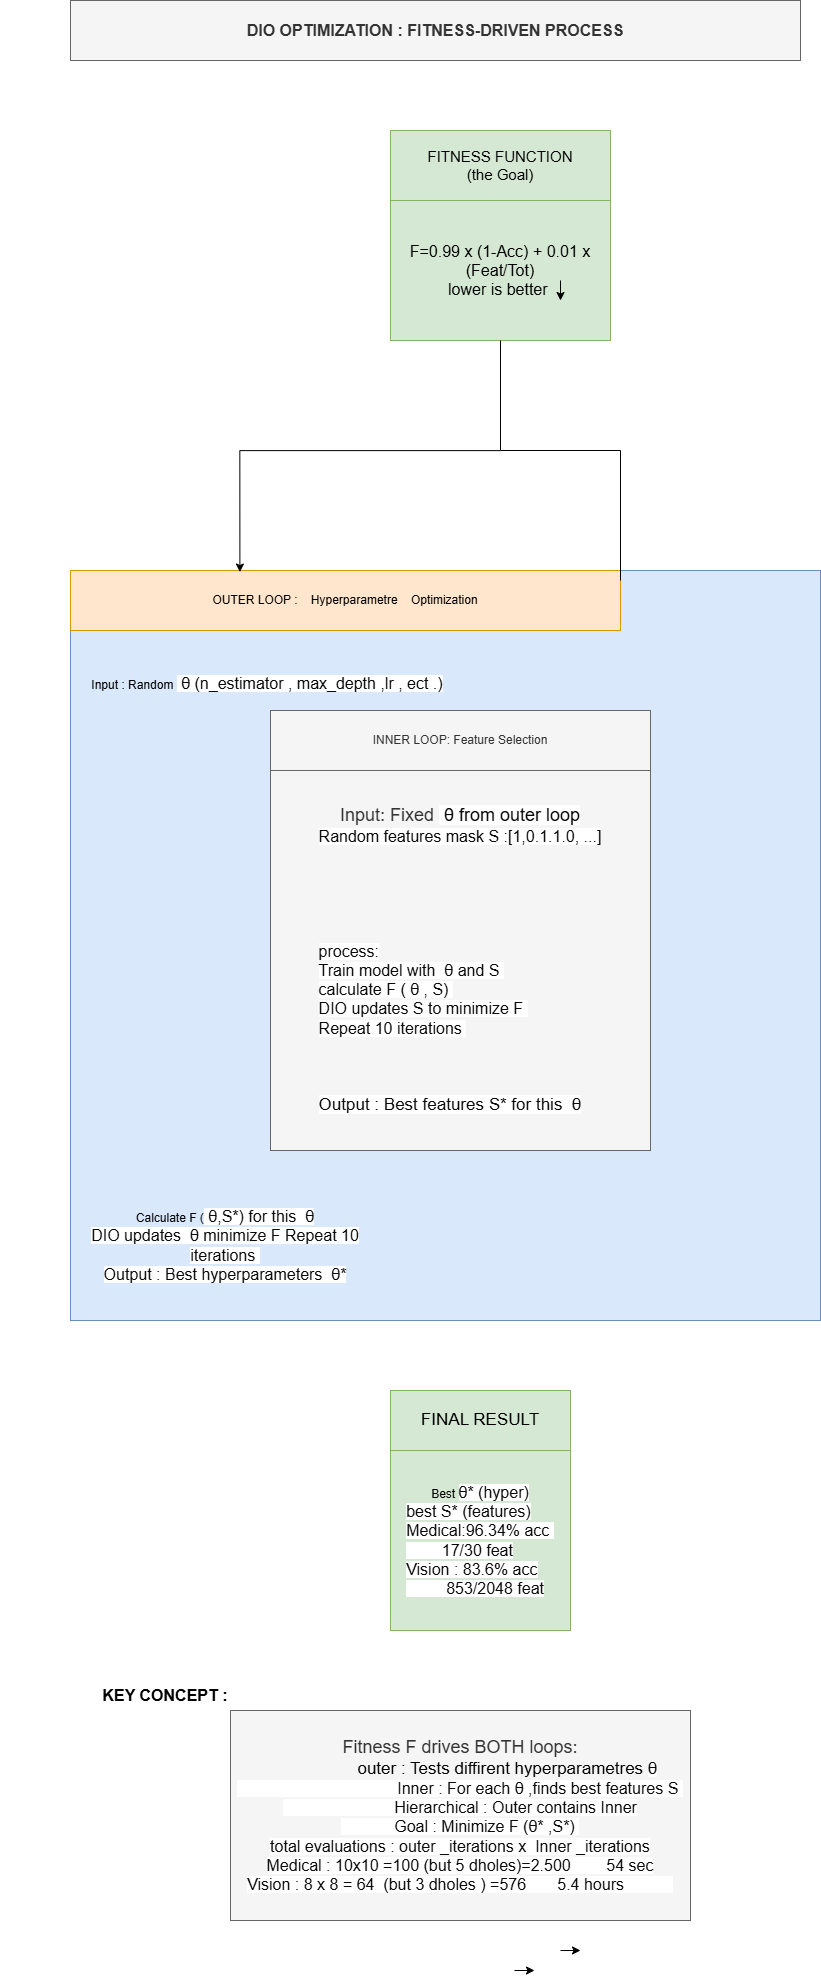

The diagram above was exported from draw.io. Its source (the exported page's mxGraphModel, read from the mxfile embedded in the PNG):
<mxGraphModel dx="2316" dy="1267" grid="1" gridSize="10" guides="1" tooltips="1" connect="1" arrows="1" fold="1" page="1" pageScale="1" pageWidth="827" pageHeight="1169" background="#ffffff" math="0" shadow="0">
  <root>
    <mxCell id="0" />
    <mxCell id="1" parent="0" />
    <mxCell id="FXJ0bk1-zm6-lINw7LLS-1" value="&lt;b&gt;&lt;font style=&quot;font-size: 16px;&quot;&gt;DIO OPTIMIZATION : FITNESS-DRIVEN PROCESS&lt;/font&gt;&lt;/b&gt;" style="rounded=0;whiteSpace=wrap;html=1;fillColor=#f5f5f5;fontColor=#333333;strokeColor=#666666;" parent="1" vertex="1">
      <mxGeometry x="190" y="60" width="730" height="60" as="geometry" />
    </mxCell>
    <mxCell id="FXJ0bk1-zm6-lINw7LLS-3" value="&lt;font style=&quot;font-size: 15px;&quot;&gt;FITNESS FUNCTION&lt;/font&gt;&lt;div&gt;&lt;font style=&quot;font-size: 15px;&quot;&gt;(the Goal)&lt;/font&gt;&lt;/div&gt;" style="rounded=0;whiteSpace=wrap;html=1;fillColor=#d5e8d4;strokeColor=#82b366;" parent="1" vertex="1">
      <mxGeometry x="510" y="190" width="220" height="70" as="geometry" />
    </mxCell>
    <mxCell id="FXJ0bk1-zm6-lINw7LLS-4" value="&lt;font style=&quot;font-size: 16px;&quot;&gt;F=0.99 x (1-Acc) + 0.01 x (Feat/Tot)&lt;/font&gt;&lt;div&gt;&lt;font style=&quot;font-size: 16px;&quot;&gt;lower is better&amp;nbsp;&lt;/font&gt;&lt;/div&gt;" style="rounded=0;whiteSpace=wrap;html=1;fillColor=#d5e8d4;strokeColor=#82b366;" parent="1" vertex="1">
      <mxGeometry x="510" y="260" width="220" height="140" as="geometry" />
    </mxCell>
    <mxCell id="FXJ0bk1-zm6-lINw7LLS-5" value="" style="endArrow=classic;html=1;rounded=0;" parent="1" edge="1">
      <mxGeometry width="50" height="50" relative="1" as="geometry">
        <mxPoint x="680" y="340" as="sourcePoint" />
        <mxPoint x="680" y="360" as="targetPoint" />
      </mxGeometry>
    </mxCell>
    <mxCell id="FXJ0bk1-zm6-lINw7LLS-8" value="&lt;div&gt;&lt;br&gt;&lt;/div&gt;" style="whiteSpace=wrap;html=1;aspect=fixed;fillColor=#dae8fc;strokeColor=#6c8ebf;" parent="1" vertex="1">
      <mxGeometry x="190" y="630" width="750" height="750" as="geometry" />
    </mxCell>
    <mxCell id="FXJ0bk1-zm6-lINw7LLS-9" value="OUTER LOOP :&amp;nbsp; &amp;nbsp; Hyperparametre&amp;nbsp; &amp;nbsp; Optimization" style="rounded=0;whiteSpace=wrap;html=1;fillColor=#ffe6cc;strokeColor=#d79b00;" parent="1" vertex="1">
      <mxGeometry x="190" y="630" width="550" height="60" as="geometry" />
    </mxCell>
    <mxCell id="FXJ0bk1-zm6-lINw7LLS-11" value="INNER LOOP: Feature Selection" style="rounded=0;whiteSpace=wrap;html=1;fillColor=#f5f5f5;strokeColor=#666666;fontColor=#333333;" parent="1" vertex="1">
      <mxGeometry x="390" y="770" width="380" height="60" as="geometry" />
    </mxCell>
    <mxCell id="NlMbggvTh0SPWzX7evCe-1" value="&lt;font style=&quot;font-size: 18px;&quot;&gt;Input: Fixed&amp;nbsp;&lt;span style=&quot;color: rgb(10, 10, 10); font-family: &amp;quot;Google Sans&amp;quot;, Roboto, Arial, sans-serif; text-align: start; background-color: rgb(255, 255, 255);&quot;&gt;&amp;nbsp;θ from outer loop&lt;/span&gt;&lt;/font&gt;&lt;div&gt;&lt;span style=&quot;color: rgb(10, 10, 10); font-family: &amp;quot;Google Sans&amp;quot;, Roboto, Arial, sans-serif; font-size: 16px; text-align: start; background-color: rgb(255, 255, 255);&quot;&gt;Random features mask S :[1,0.1.1.0, ...]&lt;/span&gt;&lt;/div&gt;&lt;div&gt;&lt;span style=&quot;color: rgb(10, 10, 10); font-family: &amp;quot;Google Sans&amp;quot;, Roboto, Arial, sans-serif; font-size: 16px; text-align: start; background-color: rgb(255, 255, 255);&quot;&gt;&lt;br&gt;&lt;/span&gt;&lt;/div&gt;&lt;div&gt;&lt;span style=&quot;color: rgb(10, 10, 10); font-family: &amp;quot;Google Sans&amp;quot;, Roboto, Arial, sans-serif; font-size: 16px; text-align: start; background-color: rgb(255, 255, 255);&quot;&gt;&lt;br&gt;&lt;/span&gt;&lt;/div&gt;&lt;div&gt;&lt;span style=&quot;color: rgb(10, 10, 10); font-family: &amp;quot;Google Sans&amp;quot;, Roboto, Arial, sans-serif; font-size: 16px; text-align: start; background-color: rgb(255, 255, 255);&quot;&gt;&lt;br&gt;&lt;/span&gt;&lt;/div&gt;&lt;div&gt;&lt;span style=&quot;color: rgb(10, 10, 10); font-family: &amp;quot;Google Sans&amp;quot;, Roboto, Arial, sans-serif; font-size: 16px; text-align: start; background-color: rgb(255, 255, 255);&quot;&gt;&lt;br&gt;&lt;/span&gt;&lt;/div&gt;&lt;div&gt;&lt;span style=&quot;color: rgb(10, 10, 10); font-family: &amp;quot;Google Sans&amp;quot;, Roboto, Arial, sans-serif; font-size: 16px; text-align: start; background-color: rgb(255, 255, 255);&quot;&gt;&lt;br&gt;&lt;/span&gt;&lt;/div&gt;&lt;div style=&quot;text-align: start;&quot;&gt;&lt;font color=&quot;#0a0a0a&quot; face=&quot;Google Sans, Roboto, Arial, sans-serif&quot;&gt;&lt;span style=&quot;font-size: 16px; background-color: rgb(255, 255, 255);&quot;&gt;process:&lt;/span&gt;&lt;/font&gt;&lt;/div&gt;&lt;div style=&quot;text-align: start;&quot;&gt;&lt;font color=&quot;#0a0a0a&quot; face=&quot;Google Sans, Roboto, Arial, sans-serif&quot;&gt;&lt;span style=&quot;font-size: 16px; background-color: rgb(255, 255, 255);&quot;&gt;Train model with&amp;nbsp;&lt;/span&gt;&lt;/font&gt;&lt;span style=&quot;background-color: rgb(255, 255, 255); color: rgb(10, 10, 10); font-family: &amp;quot;Google Sans&amp;quot;, Roboto, Arial, sans-serif; font-size: 16px;&quot;&gt;&amp;nbsp;&lt;/span&gt;&lt;span style=&quot;background-color: rgb(255, 255, 255); color: rgb(10, 10, 10); font-family: &amp;quot;Google Sans&amp;quot;, Roboto, Arial, sans-serif; font-size: 16px;&quot;&gt;θ and S&amp;nbsp;&lt;/span&gt;&lt;/div&gt;&lt;div style=&quot;text-align: start;&quot;&gt;&lt;span style=&quot;background-color: rgb(255, 255, 255); color: rgb(10, 10, 10); font-family: &amp;quot;Google Sans&amp;quot;, Roboto, Arial, sans-serif; font-size: 16px;&quot;&gt;calculate F (&lt;/span&gt;&lt;span style=&quot;background-color: rgb(255, 255, 255); color: rgb(10, 10, 10); font-family: &amp;quot;Google Sans&amp;quot;, Roboto, Arial, sans-serif; font-size: 16px;&quot;&gt;&amp;nbsp;&lt;/span&gt;&lt;span style=&quot;background-color: rgb(255, 255, 255); color: rgb(10, 10, 10); font-family: &amp;quot;Google Sans&amp;quot;, Roboto, Arial, sans-serif; font-size: 16px;&quot;&gt;θ , S)&amp;nbsp;&lt;/span&gt;&lt;/div&gt;&lt;div style=&quot;text-align: start;&quot;&gt;&lt;span style=&quot;background-color: rgb(255, 255, 255); color: rgb(10, 10, 10); font-family: &amp;quot;Google Sans&amp;quot;, Roboto, Arial, sans-serif; font-size: 16px;&quot;&gt;DIO updates S to minimize F&amp;nbsp;&lt;/span&gt;&lt;/div&gt;&lt;div style=&quot;text-align: start;&quot;&gt;&lt;font color=&quot;#0a0a0a&quot; face=&quot;Google Sans, Roboto, Arial, sans-serif&quot;&gt;&lt;span style=&quot;font-size: 16px; background-color: rgb(255, 255, 255);&quot;&gt;Repeat 10 iterations&amp;nbsp;&lt;/span&gt;&lt;/font&gt;&lt;/div&gt;&lt;div style=&quot;text-align: start;&quot;&gt;&lt;font color=&quot;#0a0a0a&quot; face=&quot;Google Sans, Roboto, Arial, sans-serif&quot;&gt;&lt;span style=&quot;font-size: 16px; background-color: rgb(255, 255, 255);&quot;&gt;&lt;br&gt;&lt;/span&gt;&lt;/font&gt;&lt;/div&gt;&lt;div style=&quot;text-align: start;&quot;&gt;&lt;font color=&quot;#0a0a0a&quot; face=&quot;Google Sans, Roboto, Arial, sans-serif&quot;&gt;&lt;span style=&quot;font-size: 16px; background-color: rgb(255, 255, 255);&quot;&gt;&lt;br&gt;&lt;/span&gt;&lt;/font&gt;&lt;/div&gt;&lt;div style=&quot;text-align: start;&quot;&gt;&lt;font color=&quot;#0a0a0a&quot; face=&quot;Google Sans, Roboto, Arial, sans-serif&quot;&gt;&lt;span style=&quot;font-size: 16px; background-color: rgb(255, 255, 255);&quot;&gt;&lt;br&gt;&lt;/span&gt;&lt;/font&gt;&lt;/div&gt;&lt;div style=&quot;text-align: start;&quot;&gt;&lt;font style=&quot;font-size: 17px;&quot;&gt;&lt;font color=&quot;#0a0a0a&quot; face=&quot;Google Sans, Roboto, Arial, sans-serif&quot;&gt;&lt;span style=&quot;background-color: rgb(255, 255, 255);&quot;&gt;Output : Best features S* for this&amp;nbsp;&lt;/span&gt;&lt;/font&gt;&lt;span style=&quot;background-color: rgb(255, 255, 255); color: rgb(10, 10, 10); font-family: &amp;quot;Google Sans&amp;quot;, Roboto, Arial, sans-serif;&quot;&gt;&amp;nbsp;&lt;/span&gt;&lt;span style=&quot;background-color: rgb(255, 255, 255); color: rgb(10, 10, 10); font-family: &amp;quot;Google Sans&amp;quot;, Roboto, Arial, sans-serif;&quot;&gt;θ&lt;/span&gt;&lt;/font&gt;&lt;/div&gt;" style="whiteSpace=wrap;html=1;aspect=fixed;fillColor=#f5f5f5;fontColor=#333333;strokeColor=#666666;" parent="1" vertex="1">
      <mxGeometry x="390" y="830" width="380" height="380" as="geometry" />
    </mxCell>
    <mxCell id="NlMbggvTh0SPWzX7evCe-2" value="&lt;div&gt;&lt;span style=&quot;background-color: transparent; color: light-dark(rgb(0, 0, 0), rgb(255, 255, 255));&quot;&gt;Input : Random&amp;nbsp;&lt;/span&gt;&lt;span style=&quot;color: rgb(10, 10, 10); font-family: &amp;quot;Google Sans&amp;quot;, Roboto, Arial, sans-serif; font-size: 16px; text-align: start; background-color: rgb(255, 255, 255);&quot;&gt;&amp;nbsp;θ (n_estimator , max_depth ,lr , ect .)&lt;/span&gt;&lt;/div&gt;&lt;div&gt;&lt;div style=&quot;text-align: start;&quot;&gt;&lt;font face=&quot;Google Sans, Roboto, Arial, sans-serif&quot;&gt;&lt;span style=&quot;font-size: 16px;&quot;&gt;&lt;br&gt;&lt;/span&gt;&lt;/font&gt;&lt;/div&gt;&lt;div style=&quot;text-align: start;&quot;&gt;&lt;font face=&quot;Google Sans, Roboto, Arial, sans-serif&quot;&gt;&lt;span style=&quot;font-size: 16px;&quot;&gt;&lt;br&gt;&lt;/span&gt;&lt;/font&gt;&lt;/div&gt;&lt;div style=&quot;text-align: start;&quot;&gt;&lt;font face=&quot;Google Sans, Roboto, Arial, sans-serif&quot;&gt;&lt;span style=&quot;font-size: 16px;&quot;&gt;&lt;br&gt;&lt;/span&gt;&lt;/font&gt;&lt;/div&gt;&lt;div style=&quot;text-align: start;&quot;&gt;&lt;font face=&quot;Google Sans, Roboto, Arial, sans-serif&quot;&gt;&lt;span style=&quot;font-size: 16px;&quot;&gt;&lt;br&gt;&lt;/span&gt;&lt;/font&gt;&lt;/div&gt;&lt;div style=&quot;text-align: start;&quot;&gt;&lt;font face=&quot;Google Sans, Roboto, Arial, sans-serif&quot;&gt;&lt;span style=&quot;font-size: 16px;&quot;&gt;&lt;br&gt;&lt;/span&gt;&lt;/font&gt;&lt;/div&gt;&lt;div style=&quot;text-align: start;&quot;&gt;&lt;font face=&quot;Google Sans, Roboto, Arial, sans-serif&quot;&gt;&lt;span style=&quot;font-size: 16px;&quot;&gt;&lt;br&gt;&lt;/span&gt;&lt;/font&gt;&lt;/div&gt;&lt;div style=&quot;text-align: start;&quot;&gt;&lt;font face=&quot;Google Sans, Roboto, Arial, sans-serif&quot;&gt;&lt;span style=&quot;font-size: 16px;&quot;&gt;&lt;br&gt;&lt;/span&gt;&lt;/font&gt;&lt;/div&gt;&lt;div style=&quot;text-align: start;&quot;&gt;&lt;font face=&quot;Google Sans, Roboto, Arial, sans-serif&quot;&gt;&lt;span style=&quot;font-size: 16px;&quot;&gt;&lt;br&gt;&lt;/span&gt;&lt;/font&gt;&lt;/div&gt;&lt;/div&gt;" style="text;html=1;whiteSpace=wrap;strokeColor=none;fillColor=none;align=center;verticalAlign=middle;rounded=0;" parent="1" vertex="1">
      <mxGeometry x="120" y="780" width="534" height="80" as="geometry" />
    </mxCell>
    <mxCell id="NlMbggvTh0SPWzX7evCe-5" value="Calculate F (&lt;span style=&quot;color: rgb(10, 10, 10); font-family: &amp;quot;Google Sans&amp;quot;, Roboto, Arial, sans-serif; font-size: 16px; text-align: start; background-color: rgb(255, 255, 255);&quot;&gt;&amp;nbsp;θ,S*) for this&amp;nbsp;&lt;/span&gt;&lt;span style=&quot;color: rgb(10, 10, 10); font-family: &amp;quot;Google Sans&amp;quot;, Roboto, Arial, sans-serif; font-size: 16px; text-align: start; background-color: rgb(255, 255, 255);&quot;&gt;&amp;nbsp;θ&lt;/span&gt;&lt;div&gt;&lt;span style=&quot;color: rgb(10, 10, 10); font-family: &amp;quot;Google Sans&amp;quot;, Roboto, Arial, sans-serif; font-size: 16px; text-align: start; background-color: rgb(255, 255, 255);&quot;&gt;DIO updates&amp;nbsp;&lt;/span&gt;&lt;span style=&quot;background-color: rgb(255, 255, 255); color: rgb(10, 10, 10); font-family: &amp;quot;Google Sans&amp;quot;, Roboto, Arial, sans-serif; font-size: 16px; text-align: start;&quot;&gt;&amp;nbsp;&lt;/span&gt;&lt;span style=&quot;background-color: rgb(255, 255, 255); color: rgb(10, 10, 10); font-family: &amp;quot;Google Sans&amp;quot;, Roboto, Arial, sans-serif; font-size: 16px; text-align: start;&quot;&gt;θ minimize F Repeat 10 iterations&amp;nbsp;&lt;/span&gt;&lt;/div&gt;&lt;div&gt;&lt;span style=&quot;background-color: rgb(255, 255, 255); color: rgb(10, 10, 10); font-family: &amp;quot;Google Sans&amp;quot;, Roboto, Arial, sans-serif; font-size: 16px; text-align: start;&quot;&gt;Output : Best hyperparameters&amp;nbsp;&lt;/span&gt;&lt;span style=&quot;background-color: rgb(255, 255, 255); color: rgb(10, 10, 10); font-family: &amp;quot;Google Sans&amp;quot;, Roboto, Arial, sans-serif; font-size: 16px; text-align: start;&quot;&gt;&amp;nbsp;&lt;/span&gt;&lt;span style=&quot;background-color: rgb(255, 255, 255); color: rgb(10, 10, 10); font-family: &amp;quot;Google Sans&amp;quot;, Roboto, Arial, sans-serif; font-size: 16px; text-align: start;&quot;&gt;θ*&lt;/span&gt;&lt;/div&gt;" style="text;html=1;whiteSpace=wrap;strokeColor=none;fillColor=none;align=center;verticalAlign=middle;rounded=0;" parent="1" vertex="1">
      <mxGeometry x="190" y="1240" width="310" height="130" as="geometry" />
    </mxCell>
    <mxCell id="OMktRbunmQnl0VgIqcxI-1" value="Best&amp;nbsp;&lt;span style=&quot;color: rgb(10, 10, 10); font-family: &amp;quot;Google Sans&amp;quot;, Roboto, Arial, sans-serif; font-size: 16px; text-align: start; background-color: rgb(255, 255, 255);&quot;&gt;θ* (hyper)&lt;/span&gt;&lt;div style=&quot;text-align: start;&quot;&gt;&lt;font color=&quot;#0a0a0a&quot; face=&quot;Google Sans, Roboto, Arial, sans-serif&quot;&gt;&lt;span style=&quot;font-size: 16px; background-color: rgb(255, 255, 255);&quot;&gt;best S* (features)&lt;/span&gt;&lt;/font&gt;&lt;/div&gt;&lt;div style=&quot;text-align: start;&quot;&gt;&lt;font color=&quot;#0a0a0a&quot; face=&quot;Google Sans, Roboto, Arial, sans-serif&quot;&gt;&lt;span style=&quot;font-size: 16px; background-color: rgb(255, 255, 255);&quot;&gt;Medical:96.34% acc&amp;nbsp;&lt;/span&gt;&lt;/font&gt;&lt;/div&gt;&lt;div style=&quot;text-align: start;&quot;&gt;&lt;font color=&quot;#0a0a0a&quot; face=&quot;Google Sans, Roboto, Arial, sans-serif&quot;&gt;&lt;span style=&quot;font-size: 16px; background-color: rgb(255, 255, 255);&quot;&gt;&amp;nbsp; &amp;nbsp; &amp;nbsp; &amp;nbsp; 17/30 feat&lt;/span&gt;&lt;/font&gt;&lt;/div&gt;&lt;div style=&quot;text-align: start;&quot;&gt;&lt;font color=&quot;#0a0a0a&quot; face=&quot;Google Sans, Roboto, Arial, sans-serif&quot;&gt;&lt;span style=&quot;font-size: 16px; background-color: rgb(255, 255, 255);&quot;&gt;Vision : 83.6% acc&lt;/span&gt;&lt;/font&gt;&lt;/div&gt;&lt;div style=&quot;text-align: start;&quot;&gt;&lt;font color=&quot;#0a0a0a&quot; face=&quot;Google Sans, Roboto, Arial, sans-serif&quot;&gt;&lt;span style=&quot;font-size: 16px; background-color: rgb(255, 255, 255);&quot;&gt;&amp;nbsp; &amp;nbsp; &amp;nbsp; &amp;nbsp; &amp;nbsp;853/2048 feat&lt;/span&gt;&lt;/font&gt;&lt;/div&gt;" style="whiteSpace=wrap;html=1;aspect=fixed;fillColor=#d5e8d4;strokeColor=#82b366;" parent="1" vertex="1">
      <mxGeometry x="510" y="1510" width="180" height="180" as="geometry" />
    </mxCell>
    <mxCell id="OMktRbunmQnl0VgIqcxI-2" value="&lt;font style=&quot;font-size: 17px;&quot;&gt;FINAL RESULT&lt;/font&gt;" style="rounded=0;whiteSpace=wrap;html=1;fillColor=#d5e8d4;strokeColor=#82b366;" parent="1" vertex="1">
      <mxGeometry x="510" y="1450" width="180" height="60" as="geometry" />
    </mxCell>
    <mxCell id="OMktRbunmQnl0VgIqcxI-3" value="&lt;font style=&quot;font-size: 16px;&quot;&gt;&lt;b style=&quot;&quot;&gt;KEY CONCEPT :&lt;/b&gt;&lt;/font&gt;" style="text;html=1;whiteSpace=wrap;strokeColor=none;fillColor=none;align=center;verticalAlign=middle;rounded=0;" parent="1" vertex="1">
      <mxGeometry x="220" y="1740" width="130" height="30" as="geometry" />
    </mxCell>
    <mxCell id="OMktRbunmQnl0VgIqcxI-4" value="&lt;font style=&quot;font-size: 18px;&quot;&gt;Fitness F drives BOTH loops:&lt;/font&gt;&lt;div&gt;&lt;span style=&quot;background-color: transparent; color: light-dark(rgb(0, 0, 0), rgb(255, 255, 255));&quot;&gt;&amp;nbsp; &amp;nbsp; &amp;nbsp; &amp;nbsp; &amp;nbsp; &amp;nbsp; &amp;nbsp; &amp;nbsp; &amp;nbsp; &amp;nbsp; &amp;nbsp; &amp;nbsp; &amp;nbsp; &amp;nbsp;&lt;font style=&quot;font-size: 17px;&quot;&gt; outer : Tests diffirent hyperparametres&amp;nbsp;&lt;/font&gt;&lt;/span&gt;&lt;span style=&quot;background-color: rgb(255, 255, 255); color: rgb(10, 10, 10); font-family: &amp;quot;Google Sans&amp;quot;, Roboto, Arial, sans-serif; text-align: start;&quot;&gt;&lt;font style=&quot;font-size: 17px;&quot;&gt;θ&lt;/font&gt;&lt;/span&gt;&lt;div&gt;&lt;span style=&quot;background-color: rgb(255, 255, 255); color: rgb(10, 10, 10); font-family: &amp;quot;Google Sans&amp;quot;, Roboto, Arial, sans-serif; font-size: 16px; text-align: start;&quot;&gt;&amp;nbsp; &amp;nbsp; &amp;nbsp; &amp;nbsp; &amp;nbsp; &amp;nbsp; &amp;nbsp; &amp;nbsp; &amp;nbsp; &amp;nbsp; &amp;nbsp; &amp;nbsp; &amp;nbsp; &amp;nbsp; &amp;nbsp; &amp;nbsp; &amp;nbsp; &amp;nbsp;&lt;/span&gt;&lt;font style=&quot;font-size: 16px;&quot;&gt;&lt;span style=&quot;background-color: rgb(255, 255, 255); color: rgb(10, 10, 10); font-family: &amp;quot;Google Sans&amp;quot;, Roboto, Arial, sans-serif; text-align: start;&quot;&gt; Inner : For each&amp;nbsp;&lt;/span&gt;&lt;span style=&quot;background-color: rgb(255, 255, 255); color: rgb(10, 10, 10); font-family: &amp;quot;Google Sans&amp;quot;, Roboto, Arial, sans-serif; text-align: start;&quot;&gt;θ ,finds best features S&lt;/span&gt;&lt;/font&gt;&lt;span style=&quot;background-color: rgb(255, 255, 255); color: rgb(10, 10, 10); font-family: &amp;quot;Google Sans&amp;quot;, Roboto, Arial, sans-serif; font-size: 16px; text-align: start;&quot;&gt;&amp;nbsp;&lt;/span&gt;&lt;/div&gt;&lt;/div&gt;&lt;div&gt;&lt;span style=&quot;background-color: rgb(255, 255, 255); color: rgb(10, 10, 10); font-family: &amp;quot;Google Sans&amp;quot;, Roboto, Arial, sans-serif; font-size: 16px; text-align: start;&quot;&gt;&amp;nbsp; &amp;nbsp; &amp;nbsp; &amp;nbsp; &amp;nbsp; &amp;nbsp; &amp;nbsp; &amp;nbsp; &amp;nbsp; &amp;nbsp; &amp;nbsp; &amp;nbsp; &amp;nbsp;Hierarchical : Outer contains Inner&lt;/span&gt;&lt;/div&gt;&lt;div&gt;&lt;span style=&quot;background-color: rgb(255, 255, 255); color: rgb(10, 10, 10); font-family: &amp;quot;Google Sans&amp;quot;, Roboto, Arial, sans-serif; font-size: 16px; text-align: start;&quot;&gt;&amp;nbsp; &amp;nbsp; &amp;nbsp; &amp;nbsp; &amp;nbsp; &amp;nbsp; Goal : Minimize F (&lt;/span&gt;&lt;span style=&quot;background-color: rgb(255, 255, 255); color: rgb(10, 10, 10); font-family: &amp;quot;Google Sans&amp;quot;, Roboto, Arial, sans-serif; font-size: 16px; text-align: start;&quot;&gt;θ* ,S*)&amp;nbsp;&lt;/span&gt;&lt;/div&gt;&lt;div&gt;&lt;span style=&quot;background-color: rgb(255, 255, 255); color: rgb(10, 10, 10); font-family: &amp;quot;Google Sans&amp;quot;, Roboto, Arial, sans-serif; font-size: 16px; text-align: start;&quot;&gt;total evaluations : outer _iterations x&amp;nbsp; Inner _iterations&lt;/span&gt;&lt;/div&gt;&lt;div&gt;&lt;span style=&quot;background-color: rgb(255, 255, 255); color: rgb(10, 10, 10); font-family: &amp;quot;Google Sans&amp;quot;, Roboto, Arial, sans-serif; font-size: 16px; text-align: start;&quot;&gt;Medical : 10x10 =100 (but 5 dholes)=2.500&amp;nbsp; &amp;nbsp; &amp;nbsp; &amp;nbsp; 54 sec&lt;/span&gt;&lt;/div&gt;&lt;div&gt;&lt;span style=&quot;background-color: rgb(255, 255, 255); color: rgb(10, 10, 10); font-family: &amp;quot;Google Sans&amp;quot;, Roboto, Arial, sans-serif; font-size: 16px; text-align: start;&quot;&gt;Vision : 8 x 8 = 64&amp;nbsp; (but 3 dholes ) =576&amp;nbsp; &amp;nbsp; &amp;nbsp; &amp;nbsp;5.4 hours&amp;nbsp; &amp;nbsp; &amp;nbsp; &amp;nbsp; &amp;nbsp; &amp;nbsp;&lt;/span&gt;&lt;/div&gt;" style="rounded=0;whiteSpace=wrap;html=1;fillColor=#f5f5f5;fontColor=#333333;strokeColor=#666666;" parent="1" vertex="1">
      <mxGeometry x="350" y="1770" width="460" height="210" as="geometry" />
    </mxCell>
    <mxCell id="OMktRbunmQnl0VgIqcxI-5" value="" style="endArrow=classic;html=1;rounded=0;" parent="1" edge="1">
      <mxGeometry width="50" height="50" relative="1" as="geometry">
        <mxPoint x="634" y="2030" as="sourcePoint" />
        <mxPoint x="654" y="2030" as="targetPoint" />
      </mxGeometry>
    </mxCell>
    <mxCell id="OMktRbunmQnl0VgIqcxI-8" value="" style="endArrow=classic;html=1;rounded=0;" parent="1" edge="1">
      <mxGeometry width="50" height="50" relative="1" as="geometry">
        <mxPoint x="680" y="2010" as="sourcePoint" />
        <mxPoint x="700" y="2010" as="targetPoint" />
      </mxGeometry>
    </mxCell>
    <mxCell id="OMktRbunmQnl0VgIqcxI-11" style="edgeStyle=orthogonalEdgeStyle;rounded=0;orthogonalLoop=1;jettySize=auto;html=1;entryX=0.308;entryY=0.026;entryDx=0;entryDy=0;entryPerimeter=0;" parent="1" source="FXJ0bk1-zm6-lINw7LLS-4" target="FXJ0bk1-zm6-lINw7LLS-9" edge="1">
      <mxGeometry relative="1" as="geometry">
        <Array as="points">
          <mxPoint x="620" y="510" />
          <mxPoint x="359" y="510" />
        </Array>
      </mxGeometry>
    </mxCell>
    <mxCell id="OMktRbunmQnl0VgIqcxI-16" value="" style="shape=partialRectangle;whiteSpace=wrap;html=1;bottom=0;right=0;fillColor=none;direction=south;" parent="1" vertex="1">
      <mxGeometry x="620" y="510" width="120" height="130" as="geometry" />
    </mxCell>
  </root>
</mxGraphModel>